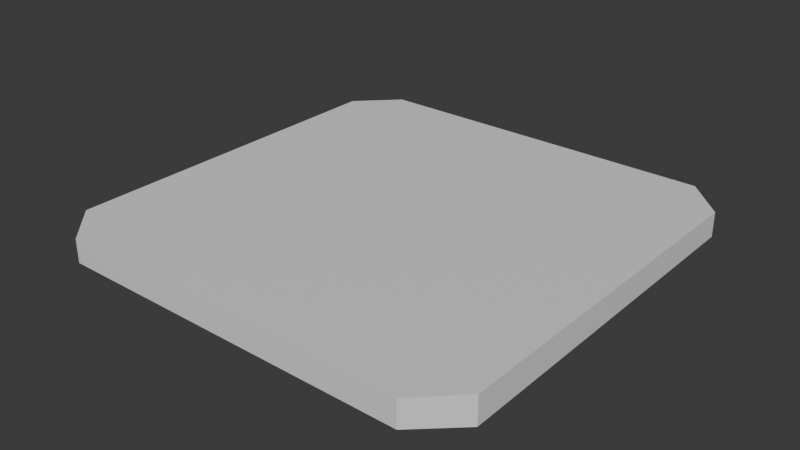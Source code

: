 # Source: northern-vault.blend  (saved by Blender 5.2.45; exported with 4.5.12 LTS)
import bpy
from mathutils import Matrix  # noqa: F401  (used for matrix-valued properties, if any)

bpy.ops.wm.read_factory_settings(use_empty=True)
scene = bpy.context.scene
scene.name = 'Scene'

# ---- collections
col_collection = bpy.data.collections.new('Collection'); scene.collection.children.link(col_collection)

# ---- materials (node trees are filled in below, after node groups)
mat_textures_kolonia_cave_fracture = bpy.data.materials.new('textures/kolonia/cave_fracture')
mat_textures_common_caulk = bpy.data.materials.new('textures/common/caulk')

# ---- material node trees
mat_textures_kolonia_cave_fracture.use_nodes = True; mat_textures_kolonia_cave_fracture.node_tree.nodes.clear()
_N = mat_textures_kolonia_cave_fracture.node_tree.nodes; _L = mat_textures_kolonia_cave_fracture.node_tree.links
n0 = _N.new('ShaderNodeBsdfPrincipled'); n0.name = 'Principled BSDF'; n0.location = (-200, 100)
n0.inputs[10].default_value = 0.005
n1 = _N.new('ShaderNodeOutputMaterial'); n1.name = 'Material Output'; n1.location = (200, 100)
_L.new(n0.outputs[0], n1.inputs[0])
n1.is_active_output = True
mat_textures_common_caulk.use_nodes = True; mat_textures_common_caulk.node_tree.nodes.clear()
_N = mat_textures_common_caulk.node_tree.nodes; _L = mat_textures_common_caulk.node_tree.links
n0 = _N.new('ShaderNodeBsdfPrincipled'); n0.name = 'Principled BSDF'; n0.location = (-200, 100)
n0.inputs[10].default_value = 0.005
n1 = _N.new('ShaderNodeOutputMaterial'); n1.name = 'Material Output'; n1.location = (200, 100)
_L.new(n0.outputs[0], n1.inputs[0])
n1.is_active_output = True

# ---- world
world_world = bpy.data.worlds.new('World'); scene.world = world_world
world_world.use_nodes = True; world_world.node_tree.nodes.clear()
_N = world_world.node_tree.nodes; _L = world_world.node_tree.links
n0 = _N.new('ShaderNodeOutputWorld'); n0.name = 'World Output'; n0.location = (200, 100)
n1 = _N.new('ShaderNodeBackground'); n1.name = 'Background'; n1.location = (-200, 100)
n1.inputs[0].default_value = (0.05088, 0.05088, 0.05088, 1.0)
_L.new(n1.outputs[0], n0.inputs[0])
n0.is_active_output = True
world_world.color = (0.05088, 0.05088, 0.05088)
world_world.sun_shadow_jitter_overblur = 0.0

# ---- meshes
me_northern_junction_vaulted_rock = bpy.data.meshes.new('Northern junction vaulted rock')
me_northern_junction_vaulted_rock.from_pydata([(-128.0, 590.1, 294.0), (-81.92, 544.0, 296.5), (337.9, 544.0, 293.4), (384.0, 590.1, 291.7), (384.0, 1010.0, 295.2), (337.9, 1056.0, 296.0), (-81.92, 1056.0, 292.3), (-128.0, 1010.0, 292.5), (-5.12, 690.8, 310.0), (18.84, 666.9, 311.9), (237.2, 666.9, 311.0), (261.1, 690.8, 308.6), (261.1, 909.2, 308.2), (237.2, 933.1, 310.4), (18.84, 933.1, 312.0), (-5.12, 909.2, 310.6), (128.0, 800.0, 314.0), (-128.0, 590.1, 324.0), (-81.92, 544.0, 324.0), (337.9, 544.0, 324.0), (384.0, 590.1, 324.0), (384.0, 1010.0, 324.0), (337.9, 1056.0, 324.0), (-81.92, 1056.0, 324.0), (-128.0, 1010.0, 324.0)], [], [(0, 8, 9), (0, 9, 1), (8, 16, 9), (1, 9, 10), (1, 10, 2), (9, 16, 10), (2, 10, 11), (2, 11, 3), (10, 16, 11), (3, 11, 12), (3, 12, 4), (11, 16, 12), (4, 12, 13), (4, 13, 5), (12, 16, 13), (5, 13, 14), (5, 14, 6), (13, 16, 14), (6, 14, 15), (6, 15, 7), (14, 16, 15), (7, 15, 8), (7, 8, 0), (15, 16, 8), (17, 18, 19, 20, 21, 22, 23, 24), (1, 18, 17, 0), (2, 19, 18, 1), (3, 20, 19, 2), (4, 21, 20, 3), (5, 22, 21, 4), (6, 23, 22, 5), (7, 24, 23, 6), (0, 17, 24, 7)])
me_northern_junction_vaulted_rock.polygons.foreach_set('material_index', [0, 0, 0, 0, 0, 0, 0, 0, 0, 0, 0, 0, 0, 0, 0, 0, 0, 0, 0, 0, 0, 0, 0, 0, 1, 1, 1, 1, 1, 1, 1, 1, 1])
_uv = me_northern_junction_vaulted_rock.uv_layers.new(name='UVMap')
_uv.uv.foreach_set('vector', [0.5763, -0.125, 0.6747, -0.005, 0.6513, 0.0184, 0.5763, -0.125, 0.6513, 0.0184, 0.5312, -0.08, 0.6747, -0.005, 0.7812, 0.125, 0.6513, 0.0184, 0.5312, -0.08, 0.6513, 0.0184, 0.6513, 0.2316, 0.5312, -0.08, 0.6513, 0.2316, 0.5312, 0.33, 0.6513, 0.0184, 0.7812, 0.125, 0.6513, 0.2316, 0.5312, 0.33, 0.6513, 0.2316, 0.6747, 0.255, 0.5312, 0.33, 0.6747, 0.255, 0.5763, 0.375, 0.6513, 0.2316, 0.7812, 0.125, 0.6747, 0.255, 0.5763, 0.375, 0.6747, 0.255, 0.8878, 0.255, 0.5763, 0.375, 0.8878, 0.255, 0.9862, 0.375, 0.6747, 0.255, 0.7812, 0.125, 0.8878, 0.255, 0.9862, 0.375, 0.8878, 0.255, 0.9112, 0.2316, 0.9862, 0.375, 0.9112, 0.2316, 1.031, 0.33, 0.8878, 0.255, 0.7812, 0.125, 0.9112, 0.2316, 1.031, 0.33, 0.9112, 0.2316, 0.9112, 0.0184, 1.031, 0.33, 0.9112, 0.0184, 1.031, -0.08, 0.9112, 0.2316, 0.7812, 0.125, 0.9112, 0.0184, 1.031, -0.08, 0.9112, 0.0184, 0.8878, -0.005, 1.031, -0.08, 0.8878, -0.005, 0.9862, -0.125, 0.9112, 0.0184, 0.7812, 0.125, 0.8878, -0.005, 0.9862, -0.125, 0.8878, -0.005, 0.6747, -0.005, 0.9862, -0.125, 0.6747, -0.005, 0.5763, -0.125, 0.8878, -0.005, 0.7812, 0.125, 0.6747, -0.005, 0.5763, -0.125, 0.5312, -0.08, 0.5312, 0.33, 0.5763, 0.375, 0.9862, 0.375, 1.031, 0.33, 1.031, -0.08, 0.9862, -0.125, 0.5312, -0.08, 0.5312, -0.08, 0.5763, -0.125, 0.5763, -0.125, 0.5312, 0.33, 0.5312, 0.33, 0.5312, -0.08, 0.5312, -0.08, 0.5763, 0.375, 0.5763, 0.375, 0.5312, 0.33, 0.5312, 0.33, 0.9862, 0.375, 0.9862, 0.375, 0.5763, 0.375, 0.5763, 0.375, 1.031, 0.33, 1.031, 0.33, 0.9862, 0.375, 0.9862, 0.375, 1.031, -0.08, 1.031, -0.08, 1.031, 0.33, 1.031, 0.33, 0.9862, -0.125, 0.9862, -0.125, 1.031, -0.08, 1.031, -0.08, 0.5763, -0.125, 0.5763, -0.125, 0.9862, -0.125, 0.9862, -0.125])
me_northern_junction_vaulted_rock.materials.append(mat_textures_kolonia_cave_fracture)
me_northern_junction_vaulted_rock.materials.append(mat_textures_common_caulk)
me_northern_junction_vaulted_rock.update()

# ---- objects
ob_northern_junction_vaulted_rock = bpy.data.objects.new('Northern junction vaulted rock', me_northern_junction_vaulted_rock)

# ---- transforms, parenting, visibility, modifiers, constraints
ob_northern_junction_vaulted_rock.location = (0.0, 0.0, 0.0)

# ---- collection membership
col_collection.objects.link(ob_northern_junction_vaulted_rock)

# ---- scene / render settings (as saved in the file)
scene.frame_start = 1; scene.frame_end = 250; scene.frame_set(1)
scene.render.engine = 'BLENDER_EEVEE_NEXT'
scene.render.bake_bias = 0.0
scene.render.bake_samples = 0
scene.render.compositor_device = 'GPU'
scene.eevee.use_volume_custom_range = False
scene.eevee.fast_gi_thickness_near = 0.1
scene.eevee.fast_gi_thickness_far = 0.0
scene.eevee.ray_tracing_options.screen_trace_thickness = 0.1
bpy.context.view_layer.update()

# ---- added for rendering (the .blend has no active camera and no usable light): camera, sun
cam_auto = bpy.data.cameras.new('AutoCamera')
cam_auto.lens = 50.0
cam_auto.sensor_width = 36.0
cam_auto.clip_end = 11769.0
ob_auto_camera = bpy.data.objects.new('AutoCamera', cam_auto)
scene.collection.objects.link(ob_auto_camera)
ob_auto_camera.location = (798.601, -4.72131, 844.324)
ob_auto_camera.rotation_euler = (1.09748, -7.21219e-08, 0.694738)
scene.camera = ob_auto_camera
light_auto_sun = bpy.data.lights.new('AutoSun', 'SUN')
light_auto_sun.energy = 3.0
light_auto_sun.angle = 0.0523599
ob_auto_sun = bpy.data.objects.new('AutoSun', light_auto_sun)
scene.collection.objects.link(ob_auto_sun)
ob_auto_sun.rotation_euler = (0.872665, 0.174533, 0.523599)
bpy.context.view_layer.update()
